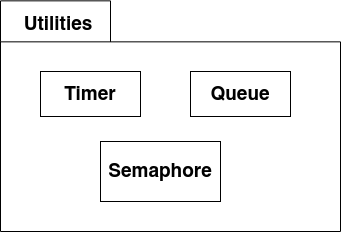

The diagram above was exported from draw.io. Its source (the exported page's mxGraphModel, read from the mxfile embedded in the PNG):
<mxGraphModel dx="1114" dy="610" grid="1" gridSize="10" guides="1" tooltips="1" connect="1" arrows="1" fold="1" page="1" pageScale="1" pageWidth="850" pageHeight="1100" math="0" shadow="0">
  <root>
    <mxCell id="0" />
    <mxCell id="1" parent="0" />
    <mxCell id="oUy9FeTxZUETBTB3PWjw-3" value="" style="shape=folder;fontStyle=1;spacingTop=10;tabWidth=110;tabHeight=41;tabPosition=left;html=1;whiteSpace=wrap;fontSize=18;" vertex="1" parent="1">
      <mxGeometry x="110" y="109.35" width="340" height="230.65" as="geometry" />
    </mxCell>
    <mxCell id="oUy9FeTxZUETBTB3PWjw-6" value="&lt;font style=&quot;font-size: 19px;&quot;&gt;&lt;b&gt;&lt;font style=&quot;font-size: 19px;&quot;&gt;Timer&lt;/font&gt;&lt;/b&gt;&lt;/font&gt;" style="rounded=0;whiteSpace=wrap;html=1;" vertex="1" parent="1">
      <mxGeometry x="150" y="180" width="100" height="45" as="geometry" />
    </mxCell>
    <mxCell id="oUy9FeTxZUETBTB3PWjw-7" value="&lt;b&gt;&lt;font style=&quot;font-size: 19px;&quot;&gt;Queue&lt;/font&gt;&lt;/b&gt;" style="rounded=0;whiteSpace=wrap;html=1;" vertex="1" parent="1">
      <mxGeometry x="300" y="180" width="100" height="45" as="geometry" />
    </mxCell>
    <mxCell id="oUy9FeTxZUETBTB3PWjw-8" value="&lt;b&gt;&lt;font style=&quot;font-size: 19px;&quot;&gt;Semaphore&lt;/font&gt;&lt;/b&gt;" style="rounded=0;whiteSpace=wrap;html=1;" vertex="1" parent="1">
      <mxGeometry x="210" y="250" width="120" height="60" as="geometry" />
    </mxCell>
    <mxCell id="oUy9FeTxZUETBTB3PWjw-10" value="&lt;b&gt;&lt;font style=&quot;font-size: 19px;&quot;&gt;Utilities&lt;/font&gt;&lt;/b&gt;" style="text;html=1;strokeColor=none;fillColor=none;align=center;verticalAlign=middle;whiteSpace=wrap;rounded=0;" vertex="1" parent="1">
      <mxGeometry x="138" y="118" width="60" height="30" as="geometry" />
    </mxCell>
  </root>
</mxGraphModel>